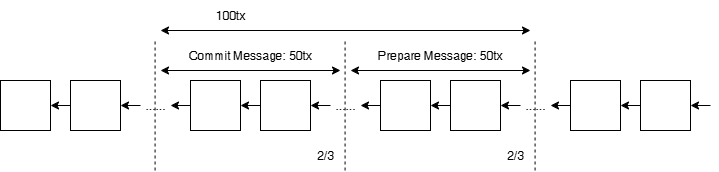

The diagram above was exported from draw.io. Its source (the exported page's mxGraphModel, read from the mxfile embedded in the PNG):
<mxGraphModel dx="1011" dy="694" grid="1" gridSize="10" guides="1" tooltips="1" connect="1" arrows="1" fold="1" page="1" pageScale="1" pageWidth="850" pageHeight="1100" math="0" shadow="0">
  <root>
    <mxCell id="0" />
    <mxCell id="1" parent="0" />
    <mxCell id="tzh1WDKEptdmS7ZjLK2X-10" value="" style="whiteSpace=wrap;html=1;aspect=fixed;" vertex="1" parent="1">
      <mxGeometry x="40" y="430" width="50" height="50" as="geometry" />
    </mxCell>
    <mxCell id="tzh1WDKEptdmS7ZjLK2X-19" style="edgeStyle=orthogonalEdgeStyle;rounded=0;orthogonalLoop=1;jettySize=auto;html=1;exitX=0;exitY=0.5;exitDx=0;exitDy=0;entryX=1;entryY=0.5;entryDx=0;entryDy=0;" edge="1" parent="1" source="tzh1WDKEptdmS7ZjLK2X-11" target="tzh1WDKEptdmS7ZjLK2X-10">
      <mxGeometry relative="1" as="geometry" />
    </mxCell>
    <mxCell id="tzh1WDKEptdmS7ZjLK2X-11" value="" style="whiteSpace=wrap;html=1;aspect=fixed;" vertex="1" parent="1">
      <mxGeometry x="110" y="430" width="50" height="50" as="geometry" />
    </mxCell>
    <mxCell id="tzh1WDKEptdmS7ZjLK2X-12" value="" style="whiteSpace=wrap;html=1;aspect=fixed;" vertex="1" parent="1">
      <mxGeometry x="230" y="430" width="50" height="50" as="geometry" />
    </mxCell>
    <mxCell id="tzh1WDKEptdmS7ZjLK2X-20" style="edgeStyle=orthogonalEdgeStyle;rounded=0;orthogonalLoop=1;jettySize=auto;html=1;exitX=0;exitY=0.5;exitDx=0;exitDy=0;entryX=1;entryY=0.5;entryDx=0;entryDy=0;" edge="1" parent="1" source="tzh1WDKEptdmS7ZjLK2X-13" target="tzh1WDKEptdmS7ZjLK2X-12">
      <mxGeometry relative="1" as="geometry" />
    </mxCell>
    <mxCell id="tzh1WDKEptdmS7ZjLK2X-13" value="" style="whiteSpace=wrap;html=1;aspect=fixed;" vertex="1" parent="1">
      <mxGeometry x="300" y="430" width="50" height="50" as="geometry" />
    </mxCell>
    <mxCell id="tzh1WDKEptdmS7ZjLK2X-21" value="" style="endArrow=classic;html=1;rounded=0;exitX=0;exitY=0.5;exitDx=0;exitDy=0;" edge="1" parent="1" source="tzh1WDKEptdmS7ZjLK2X-12">
      <mxGeometry width="50" height="50" relative="1" as="geometry">
        <mxPoint x="410" y="450" as="sourcePoint" />
        <mxPoint x="210" y="455" as="targetPoint" />
      </mxGeometry>
    </mxCell>
    <mxCell id="tzh1WDKEptdmS7ZjLK2X-22" value="" style="endArrow=classic;html=1;rounded=0;entryX=1;entryY=0.5;entryDx=0;entryDy=0;" edge="1" parent="1" target="tzh1WDKEptdmS7ZjLK2X-13">
      <mxGeometry width="50" height="50" relative="1" as="geometry">
        <mxPoint x="370" y="455" as="sourcePoint" />
        <mxPoint x="460" y="400" as="targetPoint" />
      </mxGeometry>
    </mxCell>
    <mxCell id="tzh1WDKEptdmS7ZjLK2X-25" value="" style="endArrow=classic;html=1;rounded=0;entryX=1;entryY=0.5;entryDx=0;entryDy=0;" edge="1" parent="1" target="tzh1WDKEptdmS7ZjLK2X-11">
      <mxGeometry width="50" height="50" relative="1" as="geometry">
        <mxPoint x="180" y="455" as="sourcePoint" />
        <mxPoint x="430" y="430" as="targetPoint" />
      </mxGeometry>
    </mxCell>
    <mxCell id="tzh1WDKEptdmS7ZjLK2X-26" value="......" style="text;html=1;align=center;verticalAlign=middle;whiteSpace=wrap;rounded=0;" vertex="1" parent="1">
      <mxGeometry x="180" y="440" width="30" height="30" as="geometry" />
    </mxCell>
    <mxCell id="tzh1WDKEptdmS7ZjLK2X-27" value="" style="whiteSpace=wrap;html=1;aspect=fixed;" vertex="1" parent="1">
      <mxGeometry x="420" y="430" width="50" height="50" as="geometry" />
    </mxCell>
    <mxCell id="tzh1WDKEptdmS7ZjLK2X-28" style="edgeStyle=orthogonalEdgeStyle;rounded=0;orthogonalLoop=1;jettySize=auto;html=1;exitX=0;exitY=0.5;exitDx=0;exitDy=0;entryX=1;entryY=0.5;entryDx=0;entryDy=0;" edge="1" parent="1" source="tzh1WDKEptdmS7ZjLK2X-29" target="tzh1WDKEptdmS7ZjLK2X-27">
      <mxGeometry relative="1" as="geometry" />
    </mxCell>
    <mxCell id="tzh1WDKEptdmS7ZjLK2X-29" value="" style="whiteSpace=wrap;html=1;aspect=fixed;" vertex="1" parent="1">
      <mxGeometry x="490" y="430" width="50" height="50" as="geometry" />
    </mxCell>
    <mxCell id="tzh1WDKEptdmS7ZjLK2X-30" value="" style="endArrow=classic;html=1;rounded=0;exitX=0;exitY=0.5;exitDx=0;exitDy=0;" edge="1" parent="1" source="tzh1WDKEptdmS7ZjLK2X-27">
      <mxGeometry width="50" height="50" relative="1" as="geometry">
        <mxPoint x="600" y="450" as="sourcePoint" />
        <mxPoint x="400" y="455" as="targetPoint" />
      </mxGeometry>
    </mxCell>
    <mxCell id="tzh1WDKEptdmS7ZjLK2X-31" value="" style="endArrow=classic;html=1;rounded=0;entryX=1;entryY=0.5;entryDx=0;entryDy=0;" edge="1" parent="1" target="tzh1WDKEptdmS7ZjLK2X-29">
      <mxGeometry width="50" height="50" relative="1" as="geometry">
        <mxPoint x="560" y="455" as="sourcePoint" />
        <mxPoint x="650" y="400" as="targetPoint" />
      </mxGeometry>
    </mxCell>
    <mxCell id="tzh1WDKEptdmS7ZjLK2X-32" value="......" style="text;html=1;align=center;verticalAlign=middle;whiteSpace=wrap;rounded=0;" vertex="1" parent="1">
      <mxGeometry x="370" y="440" width="30" height="30" as="geometry" />
    </mxCell>
    <mxCell id="tzh1WDKEptdmS7ZjLK2X-33" value="" style="whiteSpace=wrap;html=1;aspect=fixed;" vertex="1" parent="1">
      <mxGeometry x="610" y="430" width="50" height="50" as="geometry" />
    </mxCell>
    <mxCell id="tzh1WDKEptdmS7ZjLK2X-34" style="edgeStyle=orthogonalEdgeStyle;rounded=0;orthogonalLoop=1;jettySize=auto;html=1;exitX=0;exitY=0.5;exitDx=0;exitDy=0;entryX=1;entryY=0.5;entryDx=0;entryDy=0;" edge="1" parent="1" source="tzh1WDKEptdmS7ZjLK2X-35" target="tzh1WDKEptdmS7ZjLK2X-33">
      <mxGeometry relative="1" as="geometry" />
    </mxCell>
    <mxCell id="tzh1WDKEptdmS7ZjLK2X-35" value="" style="whiteSpace=wrap;html=1;aspect=fixed;" vertex="1" parent="1">
      <mxGeometry x="680" y="430" width="50" height="50" as="geometry" />
    </mxCell>
    <mxCell id="tzh1WDKEptdmS7ZjLK2X-36" value="" style="endArrow=classic;html=1;rounded=0;exitX=0;exitY=0.5;exitDx=0;exitDy=0;" edge="1" parent="1" source="tzh1WDKEptdmS7ZjLK2X-33">
      <mxGeometry width="50" height="50" relative="1" as="geometry">
        <mxPoint x="790" y="450" as="sourcePoint" />
        <mxPoint x="590" y="455" as="targetPoint" />
      </mxGeometry>
    </mxCell>
    <mxCell id="tzh1WDKEptdmS7ZjLK2X-37" value="" style="endArrow=classic;html=1;rounded=0;entryX=1;entryY=0.5;entryDx=0;entryDy=0;" edge="1" parent="1" target="tzh1WDKEptdmS7ZjLK2X-35">
      <mxGeometry width="50" height="50" relative="1" as="geometry">
        <mxPoint x="750" y="455" as="sourcePoint" />
        <mxPoint x="840" y="400" as="targetPoint" />
      </mxGeometry>
    </mxCell>
    <mxCell id="tzh1WDKEptdmS7ZjLK2X-38" value="......" style="text;html=1;align=center;verticalAlign=middle;whiteSpace=wrap;rounded=0;" vertex="1" parent="1">
      <mxGeometry x="560" y="440" width="30" height="30" as="geometry" />
    </mxCell>
    <mxCell id="tzh1WDKEptdmS7ZjLK2X-39" value="" style="endArrow=none;dashed=1;html=1;rounded=0;" edge="1" parent="1">
      <mxGeometry width="50" height="50" relative="1" as="geometry">
        <mxPoint x="194.58" y="520" as="sourcePoint" />
        <mxPoint x="194.58" y="390" as="targetPoint" />
      </mxGeometry>
    </mxCell>
    <mxCell id="tzh1WDKEptdmS7ZjLK2X-40" value="" style="endArrow=none;dashed=1;html=1;rounded=0;" edge="1" parent="1">
      <mxGeometry width="50" height="50" relative="1" as="geometry">
        <mxPoint x="574.58" y="520" as="sourcePoint" />
        <mxPoint x="574.58" y="390" as="targetPoint" />
      </mxGeometry>
    </mxCell>
    <mxCell id="tzh1WDKEptdmS7ZjLK2X-41" value="" style="endArrow=none;dashed=1;html=1;rounded=0;" edge="1" parent="1">
      <mxGeometry width="50" height="50" relative="1" as="geometry">
        <mxPoint x="384.58" y="520" as="sourcePoint" />
        <mxPoint x="384.58" y="390" as="targetPoint" />
      </mxGeometry>
    </mxCell>
    <mxCell id="tzh1WDKEptdmS7ZjLK2X-42" value="" style="endArrow=classic;startArrow=classic;html=1;rounded=0;" edge="1" parent="1">
      <mxGeometry width="50" height="50" relative="1" as="geometry">
        <mxPoint x="200" y="380" as="sourcePoint" />
        <mxPoint x="570" y="380" as="targetPoint" />
      </mxGeometry>
    </mxCell>
    <mxCell id="tzh1WDKEptdmS7ZjLK2X-43" value="100tx" style="text;html=1;align=center;verticalAlign=middle;whiteSpace=wrap;rounded=0;" vertex="1" parent="1">
      <mxGeometry x="240" y="350" width="60" height="30" as="geometry" />
    </mxCell>
    <mxCell id="tzh1WDKEptdmS7ZjLK2X-44" value="" style="endArrow=classic;startArrow=classic;html=1;rounded=0;" edge="1" parent="1">
      <mxGeometry width="50" height="50" relative="1" as="geometry">
        <mxPoint x="200" y="420" as="sourcePoint" />
        <mxPoint x="380" y="420" as="targetPoint" />
      </mxGeometry>
    </mxCell>
    <mxCell id="tzh1WDKEptdmS7ZjLK2X-45" value="Commit Message: 50tx" style="text;html=1;align=center;verticalAlign=middle;whiteSpace=wrap;rounded=0;" vertex="1" parent="1">
      <mxGeometry x="210" y="390" width="160" height="30" as="geometry" />
    </mxCell>
    <mxCell id="tzh1WDKEptdmS7ZjLK2X-46" value="2/3" style="text;html=1;align=center;verticalAlign=middle;whiteSpace=wrap;rounded=0;" vertex="1" parent="1">
      <mxGeometry x="350" y="490" width="30" height="30" as="geometry" />
    </mxCell>
    <mxCell id="tzh1WDKEptdmS7ZjLK2X-48" value="2/3" style="text;html=1;align=center;verticalAlign=middle;whiteSpace=wrap;rounded=0;" vertex="1" parent="1">
      <mxGeometry x="540" y="490" width="30" height="30" as="geometry" />
    </mxCell>
    <mxCell id="tzh1WDKEptdmS7ZjLK2X-49" value="" style="endArrow=classic;startArrow=classic;html=1;rounded=0;" edge="1" parent="1">
      <mxGeometry width="50" height="50" relative="1" as="geometry">
        <mxPoint x="390" y="420" as="sourcePoint" />
        <mxPoint x="570" y="420" as="targetPoint" />
      </mxGeometry>
    </mxCell>
    <mxCell id="tzh1WDKEptdmS7ZjLK2X-50" value="Prepare Message: 50tx" style="text;html=1;align=center;verticalAlign=middle;whiteSpace=wrap;rounded=0;" vertex="1" parent="1">
      <mxGeometry x="400" y="390" width="160" height="30" as="geometry" />
    </mxCell>
  </root>
</mxGraphModel>